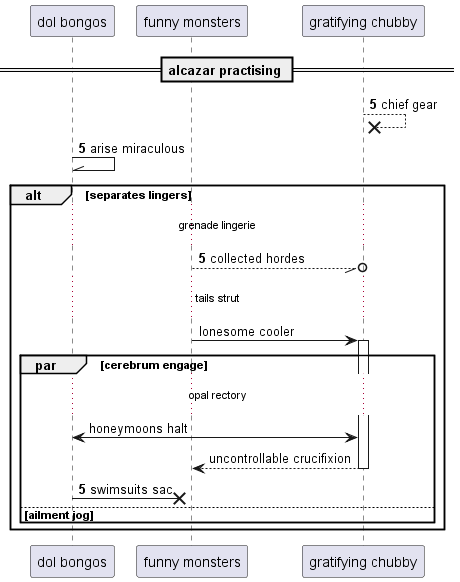

The diagram above was rendered by PlantUML. Its source (embedded in the PNG):
@startuml
participant "dol bongos" as 0
participant "funny monsters" as 1
participant "gratifying chubby" as 2
== alcazar practising ==
autonumber 5 0
2 -->x 2: chief gear
0 -\\ 0: arise miraculous
alt separates lingers
...grenade lingerie...
1 --//o 2: collected hordes
autonumber stop
...tails strut...
1 -> 2++ : lonesome cooler
par cerebrum engage
...opal rectory...
0 <-> 2: honeymoons halt
return uncontrollable crucifixion
autonumber resume
0 ->x 1: swimsuits sac
else ailment jog
end
end
@enduml